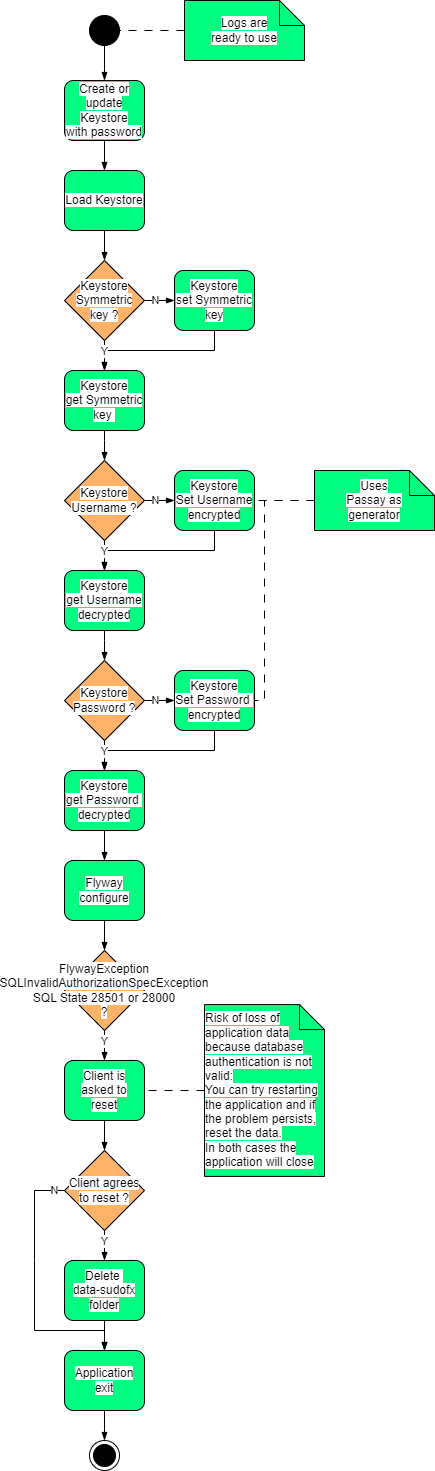

The diagram above was exported from draw.io. Its source (the exported page's mxGraphModel, read from the mxfile embedded in the PNG):
<mxGraphModel dx="942" dy="373" grid="1" gridSize="10" guides="1" tooltips="1" connect="1" arrows="1" fold="1" page="1" pageScale="1" pageWidth="827" pageHeight="1169" background="#ffffff" math="0" shadow="0">
  <root>
    <mxCell id="0" />
    <mxCell id="1" parent="0" />
    <mxCell id="512" value="" style="edgeStyle=none;html=1;strokeColor=#000000;endArrow=blockThin;endFill=1;entryX=0.5;entryY=0;entryDx=0;entryDy=0;rounded=0;exitX=0.5;exitY=1;exitDx=0;exitDy=0;" parent="1" source="488" target="505" edge="1">
      <mxGeometry relative="1" as="geometry">
        <mxPoint x="170" y="250" as="sourcePoint" />
        <mxPoint x="170" y="280" as="targetPoint" />
        <Array as="points">
          <mxPoint x="270" y="360" />
          <mxPoint x="160" y="360" />
        </Array>
      </mxGeometry>
    </mxCell>
    <mxCell id="488" value="&lt;span style=&quot;background-color: rgb(255, 255, 255);&quot;&gt;&lt;font color=&quot;#000000&quot;&gt;Keystore&lt;br&gt;set S&lt;/font&gt;&lt;/span&gt;&lt;span style=&quot;color: rgb(0, 0, 0); background-color: rgb(255, 255, 255);&quot;&gt;ymmetric key&lt;/span&gt;&lt;span style=&quot;background-color: rgb(255, 255, 255);&quot;&gt;&lt;font color=&quot;#000000&quot;&gt;&lt;br&gt;&lt;/font&gt;&lt;/span&gt;" style="rounded=1;whiteSpace=wrap;html=1;fillColor=#00FF80;strokeColor=#000000;" parent="1" vertex="1">
      <mxGeometry x="230" y="280" width="80" height="60" as="geometry" />
    </mxCell>
    <mxCell id="492" value="&lt;span style=&quot;background-color: rgb(255, 255, 255);&quot;&gt;&lt;font color=&quot;#000000&quot;&gt;Load Keystore&lt;br&gt;&lt;/font&gt;&lt;/span&gt;" style="rounded=1;whiteSpace=wrap;html=1;fillColor=#00FF80;strokeColor=#000000;" parent="1" vertex="1">
      <mxGeometry x="120" y="180" width="80" height="60" as="geometry" />
    </mxCell>
    <mxCell id="499" value="&lt;span style=&quot;background-color: rgb(255, 255, 255);&quot;&gt;&lt;font color=&quot;#000000&quot;&gt;Create or update&lt;br&gt;Keystore &lt;br&gt;with password&lt;br&gt;&lt;/font&gt;&lt;/span&gt;" style="rounded=1;whiteSpace=wrap;html=1;fillColor=#00FF80;strokeColor=#000000;absoluteArcSize=0;" parent="1" vertex="1">
      <mxGeometry x="120" y="90" width="80" height="60" as="geometry" />
    </mxCell>
    <mxCell id="501" value="&lt;span style=&quot;background-color: rgb(255, 255, 255);&quot;&gt;&lt;font color=&quot;#000000&quot;&gt;Keystore &lt;br&gt;Symmetric key ?&lt;/font&gt;&lt;/span&gt;" style="rhombus;whiteSpace=wrap;html=1;fillColor=#FFB366;strokeColor=#000000;" parent="1" vertex="1">
      <mxGeometry x="120" y="270" width="80" height="80" as="geometry" />
    </mxCell>
    <mxCell id="503" value="" style="edgeStyle=none;html=1;strokeColor=#000000;endArrow=blockThin;endFill=1;entryX=0;entryY=0.5;entryDx=0;entryDy=0;rounded=0;exitX=1;exitY=0.5;exitDx=0;exitDy=0;" parent="1" source="501" target="488" edge="1">
      <mxGeometry relative="1" as="geometry">
        <mxPoint x="170.00000000000023" y="250" as="sourcePoint" />
        <mxPoint x="170.00000000000023" y="280" as="targetPoint" />
        <Array as="points" />
      </mxGeometry>
    </mxCell>
    <mxCell id="504" value="N" style="edgeLabel;html=1;align=center;verticalAlign=middle;resizable=0;points=[];fontColor=#000000;labelBackgroundColor=#FFFFFF;" parent="503" vertex="1" connectable="0">
      <mxGeometry x="-0.2619" relative="1" as="geometry">
        <mxPoint as="offset" />
      </mxGeometry>
    </mxCell>
    <mxCell id="505" value="&lt;span style=&quot;background-color: rgb(255, 255, 255);&quot;&gt;&lt;font color=&quot;#000000&quot;&gt;Keystore&lt;br&gt;get S&lt;/font&gt;&lt;/span&gt;&lt;span style=&quot;color: rgb(0, 0, 0); background-color: rgb(255, 255, 255);&quot;&gt;ymmetric key&amp;nbsp;&lt;/span&gt;&lt;span style=&quot;background-color: rgb(255, 255, 255);&quot;&gt;&lt;font color=&quot;#000000&quot;&gt;&lt;br&gt;&lt;/font&gt;&lt;/span&gt;" style="rounded=1;whiteSpace=wrap;html=1;fillColor=#00FF80;strokeColor=#000000;" parent="1" vertex="1">
      <mxGeometry x="120" y="380" width="80" height="60" as="geometry" />
    </mxCell>
    <mxCell id="506" value="" style="edgeStyle=none;html=1;strokeColor=#000000;endArrow=blockThin;endFill=1;entryX=0.5;entryY=0;entryDx=0;entryDy=0;rounded=0;exitX=0.5;exitY=1;exitDx=0;exitDy=0;" parent="1" source="501" target="505" edge="1">
      <mxGeometry relative="1" as="geometry">
        <mxPoint x="169.9999999999999" y="360" as="sourcePoint" />
        <mxPoint x="200" y="360" as="targetPoint" />
        <Array as="points" />
      </mxGeometry>
    </mxCell>
    <mxCell id="507" value="Y" style="edgeLabel;html=1;align=center;verticalAlign=middle;resizable=0;points=[];fontColor=#000000;labelBackgroundColor=#FFFFFF;" parent="506" vertex="1" connectable="0">
      <mxGeometry x="-0.2619" relative="1" as="geometry">
        <mxPoint as="offset" />
      </mxGeometry>
    </mxCell>
    <mxCell id="508" value="" style="edgeStyle=none;html=1;strokeColor=#000000;endArrow=blockThin;endFill=1;entryX=0.5;entryY=0;entryDx=0;entryDy=0;rounded=0;exitX=0.5;exitY=1;exitDx=0;exitDy=0;" parent="1" source="492" target="501" edge="1">
      <mxGeometry relative="1" as="geometry">
        <mxPoint x="230" y="240" as="sourcePoint" />
        <mxPoint x="230" y="270" as="targetPoint" />
        <Array as="points" />
      </mxGeometry>
    </mxCell>
    <mxCell id="510" value="" style="edgeStyle=none;html=1;strokeColor=#000000;endArrow=blockThin;endFill=1;entryX=0.5;entryY=0;entryDx=0;entryDy=0;rounded=0;exitX=0.5;exitY=1;exitDx=0;exitDy=0;" parent="1" source="499" target="492" edge="1">
      <mxGeometry relative="1" as="geometry">
        <mxPoint x="170" y="250" as="sourcePoint" />
        <mxPoint x="170" y="280" as="targetPoint" />
        <Array as="points" />
      </mxGeometry>
    </mxCell>
    <mxCell id="511" value="" style="edgeStyle=none;html=1;strokeColor=#000000;endArrow=blockThin;endFill=1;entryX=0.5;entryY=0;entryDx=0;entryDy=0;rounded=0;exitX=0.5;exitY=1;exitDx=0;exitDy=0;" parent="1" source="551" target="499" edge="1">
      <mxGeometry relative="1" as="geometry">
        <mxPoint x="180" y="260" as="sourcePoint" />
        <mxPoint x="180" y="290" as="targetPoint" />
        <Array as="points" />
      </mxGeometry>
    </mxCell>
    <mxCell id="513" value="&lt;span style=&quot;background-color: rgb(255, 255, 255);&quot;&gt;&lt;font color=&quot;#000000&quot;&gt;Keystore&lt;br&gt;get Username&lt;br&gt;&lt;/font&gt;&lt;/span&gt;&lt;span style=&quot;background-color: rgb(255, 255, 255);&quot;&gt;&lt;font color=&quot;#000000&quot;&gt;decrypted&lt;br&gt;&lt;/font&gt;&lt;/span&gt;" style="rounded=1;whiteSpace=wrap;html=1;fillColor=#00FF80;strokeColor=#000000;" parent="1" vertex="1">
      <mxGeometry x="120" y="580" width="80" height="60" as="geometry" />
    </mxCell>
    <mxCell id="514" value="&lt;span style=&quot;background-color: rgb(255, 255, 255);&quot;&gt;&lt;font color=&quot;#000000&quot;&gt;Keystore&lt;br&gt;Username ?&lt;br&gt;&lt;/font&gt;&lt;/span&gt;" style="rhombus;whiteSpace=wrap;html=1;fillColor=#FFB366;strokeColor=#000000;" parent="1" vertex="1">
      <mxGeometry x="120" y="470" width="80" height="80" as="geometry" />
    </mxCell>
    <mxCell id="516" value="&lt;span style=&quot;background-color: rgb(255, 255, 255);&quot;&gt;&lt;font color=&quot;#000000&quot;&gt;Keystore&lt;br&gt;Set Username&lt;br&gt;&lt;/font&gt;&lt;/span&gt;&lt;span style=&quot;background-color: rgb(255, 255, 255);&quot;&gt;&lt;font color=&quot;#000000&quot;&gt;encrypted&lt;br&gt;&lt;/font&gt;&lt;/span&gt;" style="rounded=1;whiteSpace=wrap;html=1;fillColor=#00FF80;strokeColor=#000000;" parent="1" vertex="1">
      <mxGeometry x="230" y="480" width="80" height="60" as="geometry" />
    </mxCell>
    <mxCell id="517" value="" style="edgeStyle=none;html=1;strokeColor=#000000;endArrow=blockThin;endFill=1;entryX=0.5;entryY=0;entryDx=0;entryDy=0;rounded=0;exitX=0.5;exitY=1;exitDx=0;exitDy=0;" parent="1" source="516" target="513" edge="1">
      <mxGeometry relative="1" as="geometry">
        <mxPoint x="280" y="550" as="sourcePoint" />
        <mxPoint x="160" y="580" as="targetPoint" />
        <Array as="points">
          <mxPoint x="270" y="560" />
          <mxPoint x="160" y="560" />
        </Array>
      </mxGeometry>
    </mxCell>
    <mxCell id="518" value="" style="edgeStyle=none;html=1;strokeColor=#000000;endArrow=blockThin;endFill=1;entryX=0.5;entryY=0;entryDx=0;entryDy=0;rounded=0;exitX=0.5;exitY=1;exitDx=0;exitDy=0;" parent="1" source="514" target="513" edge="1">
      <mxGeometry relative="1" as="geometry">
        <mxPoint x="130" y="560" as="sourcePoint" />
        <mxPoint x="160" y="580" as="targetPoint" />
        <Array as="points" />
      </mxGeometry>
    </mxCell>
    <mxCell id="519" value="Y" style="edgeLabel;html=1;align=center;verticalAlign=middle;resizable=0;points=[];fontColor=#000000;labelBackgroundColor=#FFFFFF;" parent="518" vertex="1" connectable="0">
      <mxGeometry x="-0.2619" relative="1" as="geometry">
        <mxPoint as="offset" />
      </mxGeometry>
    </mxCell>
    <mxCell id="520" value="" style="edgeStyle=none;html=1;strokeColor=#000000;endArrow=blockThin;endFill=1;rounded=0;exitX=1;exitY=0.5;exitDx=0;exitDy=0;entryX=0;entryY=0.5;entryDx=0;entryDy=0;" parent="1" target="516" edge="1">
      <mxGeometry relative="1" as="geometry">
        <mxPoint x="200.0000000000001" y="510" as="sourcePoint" />
        <mxPoint x="220" y="520" as="targetPoint" />
        <Array as="points" />
      </mxGeometry>
    </mxCell>
    <mxCell id="521" value="N" style="edgeLabel;html=1;align=center;verticalAlign=middle;resizable=0;points=[];fontColor=#000000;labelBackgroundColor=#FFFFFF;" parent="520" vertex="1" connectable="0">
      <mxGeometry x="-0.2619" relative="1" as="geometry">
        <mxPoint as="offset" />
      </mxGeometry>
    </mxCell>
    <mxCell id="522" value="" style="edgeStyle=none;html=1;strokeColor=#000000;endArrow=blockThin;endFill=1;entryX=0.5;entryY=0;entryDx=0;entryDy=0;rounded=0;exitX=0.5;exitY=1;exitDx=0;exitDy=0;" parent="1" source="505" target="514" edge="1">
      <mxGeometry relative="1" as="geometry">
        <mxPoint x="170" y="250" as="sourcePoint" />
        <mxPoint x="170" y="280" as="targetPoint" />
        <Array as="points">
          <mxPoint x="160" y="450" />
        </Array>
      </mxGeometry>
    </mxCell>
    <mxCell id="533" value="&lt;span style=&quot;background-color: rgb(255, 255, 255);&quot;&gt;&lt;font color=&quot;#000000&quot;&gt;Flyway&lt;br&gt;configure&lt;br&gt;&lt;/font&gt;&lt;/span&gt;" style="rounded=1;whiteSpace=wrap;html=1;fillColor=#00FF80;strokeColor=#000000;" parent="1" vertex="1">
      <mxGeometry x="120" y="870" width="80" height="60" as="geometry" />
    </mxCell>
    <mxCell id="534" value="&lt;span style=&quot;color: rgb(0, 0, 0); background-color: rgb(255, 255, 255);&quot;&gt;FlywayException&lt;/span&gt;&lt;font color=&quot;#000000&quot;&gt;&lt;span style=&quot;background-color: rgb(255, 255, 255);&quot;&gt;&lt;br&gt;SQLInvalidAuthorizationSpecException&lt;br&gt;SQL State 28501 or 28000&lt;br&gt;?&lt;/span&gt;&lt;/font&gt;" style="rhombus;whiteSpace=wrap;html=1;fillColor=#FFB366;strokeColor=#000000;" parent="1" vertex="1">
      <mxGeometry x="120" y="960" width="80" height="80" as="geometry" />
    </mxCell>
    <mxCell id="535" value="" style="edgeStyle=none;html=1;strokeColor=#000000;endArrow=blockThin;endFill=1;entryX=0.5;entryY=0;entryDx=0;entryDy=0;rounded=0;exitX=0.5;exitY=1;exitDx=0;exitDy=0;" parent="1" source="533" target="534" edge="1">
      <mxGeometry relative="1" as="geometry">
        <mxPoint x="140" y="933.3299999999999" as="sourcePoint" />
        <mxPoint x="140" y="960" as="targetPoint" />
        <Array as="points" />
      </mxGeometry>
    </mxCell>
    <mxCell id="536" value="" style="edgeStyle=none;html=1;strokeColor=#000000;endArrow=blockThin;endFill=1;entryX=0.5;entryY=0;entryDx=0;entryDy=0;rounded=0;exitX=0.5;exitY=1;exitDx=0;exitDy=0;" parent="1" source="513" target="562" edge="1">
      <mxGeometry relative="1" as="geometry">
        <mxPoint x="100" y="660" as="sourcePoint" />
        <mxPoint x="100" y="690" as="targetPoint" />
        <Array as="points">
          <mxPoint x="160" y="650" />
        </Array>
      </mxGeometry>
    </mxCell>
    <mxCell id="541" value="" style="edgeStyle=none;html=1;strokeColor=#000000;endArrow=blockThin;endFill=1;rounded=0;exitX=0.5;exitY=1;exitDx=0;exitDy=0;entryX=0.5;entryY=0;entryDx=0;entryDy=0;" parent="1" source="534" target="555" edge="1">
      <mxGeometry relative="1" as="geometry">
        <mxPoint x="210" y="1060" as="sourcePoint" />
        <mxPoint x="160" y="1070" as="targetPoint" />
        <Array as="points" />
      </mxGeometry>
    </mxCell>
    <mxCell id="542" value="Y" style="edgeLabel;html=1;align=center;verticalAlign=middle;resizable=0;points=[];fontColor=#000000;labelBackgroundColor=#FFFFFF;" parent="541" vertex="1" connectable="0">
      <mxGeometry x="-0.2619" relative="1" as="geometry">
        <mxPoint as="offset" />
      </mxGeometry>
    </mxCell>
    <mxCell id="545" value="&lt;span style=&quot;background-color: rgb(255, 255, 255);&quot;&gt;&lt;font color=&quot;#000000&quot;&gt;Delete&amp;nbsp;&lt;br&gt;data-sudofx&lt;br&gt;folder&lt;br&gt;&lt;/font&gt;&lt;/span&gt;" style="rounded=1;whiteSpace=wrap;html=1;fillColor=#00FF80;strokeColor=#000000;" parent="1" vertex="1">
      <mxGeometry x="120" y="1270" width="80" height="60" as="geometry" />
    </mxCell>
    <mxCell id="547" value="&lt;span style=&quot;background-color: rgb(255, 255, 255);&quot;&gt;&lt;font color=&quot;#000000&quot;&gt;Application&lt;br&gt;exit&lt;br&gt;&lt;/font&gt;&lt;/span&gt;" style="rounded=1;whiteSpace=wrap;html=1;fillColor=#00FF80;strokeColor=#000000;glass=0;" parent="1" vertex="1">
      <mxGeometry x="120" y="1360" width="80" height="60" as="geometry" />
    </mxCell>
    <mxCell id="549" value="" style="edgeStyle=none;html=1;strokeColor=#000000;endArrow=blockThin;endFill=1;rounded=0;exitX=0.5;exitY=1;exitDx=0;exitDy=0;entryX=0.5;entryY=0;entryDx=0;entryDy=0;" parent="1" source="547" target="550" edge="1">
      <mxGeometry relative="1" as="geometry">
        <mxPoint x="160.00000000000023" y="1430" as="sourcePoint" />
        <mxPoint x="160" y="1450" as="targetPoint" />
        <Array as="points" />
      </mxGeometry>
    </mxCell>
    <mxCell id="550" value="" style="ellipse;html=1;shape=endState;fillColor=strokeColor;strokeColor=#000000;" parent="1" vertex="1">
      <mxGeometry x="145" y="1450" width="30" height="30" as="geometry" />
    </mxCell>
    <mxCell id="551" value="" style="ellipse;fillColor=strokeColor;strokeColor=#000000;" parent="1" vertex="1">
      <mxGeometry x="145" y="25" width="30" height="30" as="geometry" />
    </mxCell>
    <mxCell id="553" value="" style="edgeStyle=none;html=1;strokeColor=#000000;endArrow=none;endFill=0;entryX=1;entryY=0.5;entryDx=0;entryDy=0;rounded=0;exitX=0;exitY=0.5;exitDx=0;exitDy=0;exitPerimeter=0;dashed=1;dashPattern=8 8;" parent="1" source="552" target="551" edge="1">
      <mxGeometry relative="1" as="geometry">
        <mxPoint x="80" y="50" as="sourcePoint" />
        <mxPoint x="70" y="60" as="targetPoint" />
        <Array as="points" />
      </mxGeometry>
    </mxCell>
    <mxCell id="552" value="&lt;font style=&quot;background-color: rgb(255, 255, 255);&quot; color=&quot;#000000&quot;&gt;Logs are &lt;br&gt;ready to use&lt;/font&gt;" style="shape=note2;boundedLbl=1;whiteSpace=wrap;html=1;size=25;verticalAlign=middle;align=center;rounded=1;strokeColor=#000000;fillColor=#00FF80;" parent="1" vertex="1">
      <mxGeometry x="240" y="10" width="120" height="60" as="geometry" />
    </mxCell>
    <mxCell id="554" value="&lt;span style=&quot;background-color: rgb(255, 255, 255);&quot;&gt;&lt;font color=&quot;#000000&quot;&gt;Client agrees&lt;br&gt;to reset ?&lt;br&gt;&lt;/font&gt;&lt;/span&gt;" style="rhombus;whiteSpace=wrap;html=1;fillColor=#FFB366;strokeColor=#000000;" parent="1" vertex="1">
      <mxGeometry x="120" y="1160" width="80" height="80" as="geometry" />
    </mxCell>
    <mxCell id="555" value="&lt;span style=&quot;background-color: rgb(255, 255, 255);&quot;&gt;&lt;font color=&quot;#000000&quot;&gt;Client is asked to&lt;br&gt;reset&lt;br&gt;&lt;/font&gt;&lt;/span&gt;" style="rounded=1;whiteSpace=wrap;html=1;fillColor=#00FF80;strokeColor=#000000;" parent="1" vertex="1">
      <mxGeometry x="120" y="1070" width="80" height="60" as="geometry" />
    </mxCell>
    <mxCell id="556" value="" style="edgeStyle=none;html=1;strokeColor=#000000;endArrow=blockThin;endFill=1;rounded=0;exitX=0.5;exitY=1;exitDx=0;exitDy=0;entryX=0.5;entryY=0;entryDx=0;entryDy=0;" parent="1" source="554" target="545" edge="1">
      <mxGeometry relative="1" as="geometry">
        <mxPoint x="220" y="1240" as="sourcePoint" />
        <mxPoint x="220" y="1270" as="targetPoint" />
        <Array as="points" />
      </mxGeometry>
    </mxCell>
    <mxCell id="557" value="Y" style="edgeLabel;html=1;align=center;verticalAlign=middle;resizable=0;points=[];fontColor=#000000;labelBackgroundColor=#FFFFFF;" parent="556" vertex="1" connectable="0">
      <mxGeometry x="-0.2619" relative="1" as="geometry">
        <mxPoint as="offset" />
      </mxGeometry>
    </mxCell>
    <mxCell id="558" value="" style="edgeStyle=none;html=1;strokeColor=#000000;endArrow=blockThin;endFill=1;rounded=0;entryX=0.5;entryY=0;entryDx=0;entryDy=0;exitX=0;exitY=0.5;exitDx=0;exitDy=0;" parent="1" source="554" target="547" edge="1">
      <mxGeometry relative="1" as="geometry">
        <mxPoint x="71.6800048828125" y="1190" as="sourcePoint" />
        <mxPoint x="230" y="1260" as="targetPoint" />
        <Array as="points">
          <mxPoint x="90" y="1200" />
          <mxPoint x="90" y="1270" />
          <mxPoint x="90" y="1340" />
          <mxPoint x="160" y="1340" />
        </Array>
      </mxGeometry>
    </mxCell>
    <mxCell id="559" value="N" style="edgeLabel;html=1;align=center;verticalAlign=middle;resizable=0;points=[];fontColor=#000000;labelBackgroundColor=#FFFFFF;" parent="558" vertex="1" connectable="0">
      <mxGeometry x="-0.2619" relative="1" as="geometry">
        <mxPoint x="20" y="-66" as="offset" />
      </mxGeometry>
    </mxCell>
    <mxCell id="560" value="" style="edgeStyle=none;html=1;strokeColor=#000000;endArrow=blockThin;endFill=1;entryX=0.5;entryY=0;entryDx=0;entryDy=0;rounded=0;exitX=0.5;exitY=1;exitDx=0;exitDy=0;" parent="1" source="555" target="554" edge="1">
      <mxGeometry relative="1" as="geometry">
        <mxPoint x="170" y="1130" as="sourcePoint" />
        <mxPoint x="170" y="1160" as="targetPoint" />
        <Array as="points" />
      </mxGeometry>
    </mxCell>
    <mxCell id="561" value="&lt;span style=&quot;background-color: rgb(255, 255, 255);&quot;&gt;&lt;font color=&quot;#000000&quot;&gt;Keystore&lt;br&gt;get&amp;nbsp;&lt;/font&gt;&lt;/span&gt;&lt;span style=&quot;color: rgb(0, 0, 0); background-color: rgb(255, 255, 255);&quot;&gt;Password&amp;nbsp;&lt;br&gt;&lt;/span&gt;&lt;span style=&quot;color: rgb(0, 0, 0); background-color: rgb(255, 255, 255);&quot;&gt;decrypted&lt;/span&gt;&lt;span style=&quot;background-color: rgb(255, 255, 255);&quot;&gt;&lt;font color=&quot;#000000&quot;&gt;&lt;br&gt;&lt;/font&gt;&lt;/span&gt;" style="rounded=1;whiteSpace=wrap;html=1;fillColor=#00FF80;strokeColor=#000000;" parent="1" vertex="1">
      <mxGeometry x="120" y="780" width="80" height="60" as="geometry" />
    </mxCell>
    <mxCell id="562" value="&lt;span style=&quot;background-color: rgb(255, 255, 255);&quot;&gt;&lt;font color=&quot;#000000&quot;&gt;Keystore&lt;br&gt;Password ?&lt;br&gt;&lt;/font&gt;&lt;/span&gt;" style="rhombus;whiteSpace=wrap;html=1;fillColor=#FFB366;strokeColor=#000000;" parent="1" vertex="1">
      <mxGeometry x="120" y="670" width="80" height="80" as="geometry" />
    </mxCell>
    <mxCell id="563" value="&lt;span style=&quot;background-color: rgb(255, 255, 255);&quot;&gt;&lt;font color=&quot;#000000&quot;&gt;Keystore&lt;br&gt;Set&amp;nbsp;&lt;/font&gt;&lt;/span&gt;&lt;span style=&quot;color: rgb(0, 0, 0); background-color: rgb(255, 255, 255);&quot;&gt;Password&amp;nbsp;&lt;br&gt;&lt;/span&gt;&lt;span style=&quot;color: rgb(0, 0, 0); background-color: rgb(255, 255, 255);&quot;&gt;encrypted&lt;/span&gt;&lt;span style=&quot;background-color: rgb(255, 255, 255);&quot;&gt;&lt;font color=&quot;#000000&quot;&gt;&lt;br&gt;&lt;/font&gt;&lt;/span&gt;" style="rounded=1;whiteSpace=wrap;html=1;fillColor=#00FF80;strokeColor=#000000;" parent="1" vertex="1">
      <mxGeometry x="230" y="680" width="80" height="60" as="geometry" />
    </mxCell>
    <mxCell id="564" value="" style="edgeStyle=none;html=1;strokeColor=#000000;endArrow=blockThin;endFill=1;entryX=0.5;entryY=0;entryDx=0;entryDy=0;rounded=0;exitX=0.5;exitY=1;exitDx=0;exitDy=0;" parent="1" source="563" target="561" edge="1">
      <mxGeometry relative="1" as="geometry">
        <mxPoint x="280" y="750" as="sourcePoint" />
        <mxPoint x="160" y="780" as="targetPoint" />
        <Array as="points">
          <mxPoint x="270" y="760" />
          <mxPoint x="160" y="760" />
        </Array>
      </mxGeometry>
    </mxCell>
    <mxCell id="565" value="" style="edgeStyle=none;html=1;strokeColor=#000000;endArrow=blockThin;endFill=1;entryX=0.5;entryY=0;entryDx=0;entryDy=0;rounded=0;exitX=0.5;exitY=1;exitDx=0;exitDy=0;" parent="1" source="562" target="561" edge="1">
      <mxGeometry relative="1" as="geometry">
        <mxPoint x="130" y="760" as="sourcePoint" />
        <mxPoint x="160" y="780" as="targetPoint" />
        <Array as="points" />
      </mxGeometry>
    </mxCell>
    <mxCell id="566" value="Y" style="edgeLabel;html=1;align=center;verticalAlign=middle;resizable=0;points=[];fontColor=#000000;labelBackgroundColor=#FFFFFF;" parent="565" vertex="1" connectable="0">
      <mxGeometry x="-0.2619" relative="1" as="geometry">
        <mxPoint as="offset" />
      </mxGeometry>
    </mxCell>
    <mxCell id="567" value="" style="edgeStyle=none;html=1;strokeColor=#000000;endArrow=blockThin;endFill=1;rounded=0;exitX=1;exitY=0.5;exitDx=0;exitDy=0;entryX=0;entryY=0.5;entryDx=0;entryDy=0;" parent="1" target="563" edge="1">
      <mxGeometry relative="1" as="geometry">
        <mxPoint x="200" y="710" as="sourcePoint" />
        <mxPoint x="220" y="720" as="targetPoint" />
        <Array as="points" />
      </mxGeometry>
    </mxCell>
    <mxCell id="568" value="N" style="edgeLabel;html=1;align=center;verticalAlign=middle;resizable=0;points=[];fontColor=#000000;labelBackgroundColor=#FFFFFF;" parent="567" vertex="1" connectable="0">
      <mxGeometry x="-0.2619" relative="1" as="geometry">
        <mxPoint as="offset" />
      </mxGeometry>
    </mxCell>
    <mxCell id="569" value="" style="edgeStyle=none;html=1;strokeColor=#000000;endArrow=blockThin;endFill=1;entryX=0.5;entryY=0;entryDx=0;entryDy=0;rounded=0;exitX=0.5;exitY=1;exitDx=0;exitDy=0;" parent="1" source="561" target="533" edge="1">
      <mxGeometry relative="1" as="geometry">
        <mxPoint x="160" y="890" as="sourcePoint" />
        <mxPoint x="220" y="920" as="targetPoint" />
        <Array as="points" />
      </mxGeometry>
    </mxCell>
    <mxCell id="570" value="" style="edgeStyle=none;html=1;strokeColor=#000000;endArrow=none;endFill=0;rounded=0;exitX=0;exitY=0.5;exitDx=0;exitDy=0;exitPerimeter=0;dashed=1;dashPattern=8 8;entryX=1;entryY=0.5;entryDx=0;entryDy=0;" parent="1" source="571" target="555" edge="1">
      <mxGeometry relative="1" as="geometry">
        <mxPoint x="100" y="1010" as="sourcePoint" />
        <mxPoint x="210" y="1120" as="targetPoint" />
        <Array as="points" />
      </mxGeometry>
    </mxCell>
    <mxCell id="571" value="&lt;div style=&quot;text-align: left;&quot;&gt;&lt;div&gt;&lt;font style=&quot;background-color: rgb(255, 255, 255);&quot; color=&quot;#000000&quot;&gt;Risk of loss of application data because database authentication is not valid:&lt;/font&gt;&lt;/div&gt;&lt;div&gt;&lt;font style=&quot;background-color: rgb(255, 255, 255);&quot; color=&quot;#000000&quot;&gt;You can try restarting the application and if the problem persists, reset the data.&lt;/font&gt;&lt;/div&gt;&lt;div&gt;&lt;font style=&quot;background-color: rgb(255, 255, 255);&quot; color=&quot;#000000&quot;&gt;In both cases the application will close&lt;/font&gt;&lt;/div&gt;&lt;/div&gt;" style="shape=note2;boundedLbl=1;whiteSpace=wrap;html=1;size=25;verticalAlign=middle;align=center;rounded=1;strokeColor=#000000;fillColor=#00FF80;" parent="1" vertex="1">
      <mxGeometry x="260" y="1014.06" width="120" height="171.87" as="geometry" />
    </mxCell>
    <mxCell id="572" value="" style="edgeStyle=none;html=1;strokeColor=#000000;endArrow=none;endFill=0;entryX=1;entryY=0.5;entryDx=0;entryDy=0;rounded=0;exitX=0;exitY=0.5;exitDx=0;exitDy=0;exitPerimeter=0;dashed=1;dashPattern=8 8;" parent="1" source="573" edge="1">
      <mxGeometry relative="1" as="geometry">
        <mxPoint x="210" y="420" as="sourcePoint" />
        <mxPoint x="310" y="510.0000000000002" as="targetPoint" />
        <Array as="points" />
      </mxGeometry>
    </mxCell>
    <mxCell id="573" value="&lt;font style=&quot;background-color: rgb(255, 255, 255);&quot; color=&quot;#000000&quot;&gt;Uses&lt;br&gt;Passay as&lt;br&gt;generator&lt;/font&gt;" style="shape=note2;boundedLbl=1;whiteSpace=wrap;html=1;size=25;verticalAlign=middle;align=center;rounded=1;strokeColor=#000000;fillColor=#00FF80;" parent="1" vertex="1">
      <mxGeometry x="370" y="480" width="120" height="60" as="geometry" />
    </mxCell>
    <mxCell id="574" value="" style="edgeStyle=none;html=1;strokeColor=#000000;endArrow=none;endFill=0;entryX=1;entryY=0.5;entryDx=0;entryDy=0;rounded=0;exitX=0;exitY=0.5;exitDx=0;exitDy=0;exitPerimeter=0;dashed=1;dashPattern=8 8;" parent="1" source="573" target="563" edge="1">
      <mxGeometry relative="1" as="geometry">
        <mxPoint x="380" y="520" as="sourcePoint" />
        <mxPoint x="320" y="520.0000000000001" as="targetPoint" />
        <Array as="points">
          <mxPoint x="360" y="510" />
          <mxPoint x="320" y="510" />
          <mxPoint x="320" y="710" />
        </Array>
      </mxGeometry>
    </mxCell>
    <mxCell id="576" value="" style="edgeStyle=none;html=1;strokeColor=#000000;endArrow=blockThin;endFill=1;rounded=0;exitX=0.5;exitY=1;exitDx=0;exitDy=0;entryX=0.5;entryY=0;entryDx=0;entryDy=0;" parent="1" source="545" target="547" edge="1">
      <mxGeometry relative="1" as="geometry">
        <mxPoint x="160" y="1420" as="sourcePoint" />
        <mxPoint x="160" y="1560" as="targetPoint" />
        <Array as="points" />
      </mxGeometry>
    </mxCell>
  </root>
</mxGraphModel>